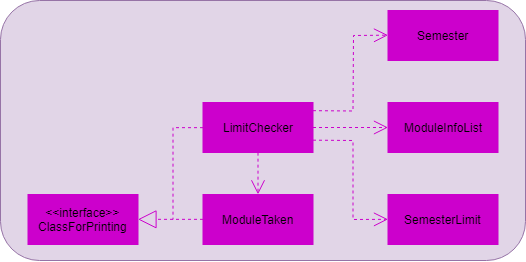

The diagram above was exported from draw.io. Its source (the exported page's mxGraphModel, read from the mxfile embedded in the PNG):
<mxGraphModel dx="690" dy="377" grid="1" gridSize="10" guides="1" tooltips="1" connect="1" arrows="1" fold="1" page="1" pageScale="1" pageWidth="850" pageHeight="1100" math="0" shadow="0">
  <root>
    <mxCell id="HyujOXujPvYJXZx7Eq6q-0" />
    <mxCell id="HyujOXujPvYJXZx7Eq6q-1" parent="HyujOXujPvYJXZx7Eq6q-0" />
    <mxCell id="HyujOXujPvYJXZx7Eq6q-2" value="" style="rounded=1;whiteSpace=wrap;html=1;fillColor=#e1d5e7;strokeColor=#9673a6;" vertex="1" parent="HyujOXujPvYJXZx7Eq6q-1">
      <mxGeometry x="80" y="900" width="525" height="260" as="geometry" />
    </mxCell>
    <mxCell id="HyujOXujPvYJXZx7Eq6q-3" value="&lt;span&gt;LimitChecker&lt;/span&gt;" style="html=1;strokeColor=#CC00CC;shadow=0;fillColor=#CC00CC;" vertex="1" parent="HyujOXujPvYJXZx7Eq6q-1">
      <mxGeometry x="282.5" y="1002" width="110" height="50" as="geometry" />
    </mxCell>
    <mxCell id="HyujOXujPvYJXZx7Eq6q-4" value="&amp;lt;&amp;lt;interface&amp;gt;&amp;gt;&lt;br&gt;ClassForPrinting" style="html=1;strokeColor=#CC00CC;shadow=0;fillColor=#CC00CC;" vertex="1" parent="HyujOXujPvYJXZx7Eq6q-1">
      <mxGeometry x="107.5" y="1094" width="110" height="50" as="geometry" />
    </mxCell>
    <mxCell id="HyujOXujPvYJXZx7Eq6q-5" value="ModuleTaken" style="html=1;strokeColor=#CC00CC;shadow=0;fillColor=#CC00CC;" vertex="1" parent="HyujOXujPvYJXZx7Eq6q-1">
      <mxGeometry x="282.5" y="1094" width="110" height="50" as="geometry" />
    </mxCell>
    <mxCell id="HyujOXujPvYJXZx7Eq6q-6" value="SemesterLimit" style="html=1;strokeColor=#CC00CC;shadow=0;fillColor=#CC00CC;glass=0;" vertex="1" parent="HyujOXujPvYJXZx7Eq6q-1">
      <mxGeometry x="467.5" y="1094" width="110" height="50" as="geometry" />
    </mxCell>
    <mxCell id="HyujOXujPvYJXZx7Eq6q-7" value="ModuleInfoList" style="html=1;strokeColor=#CC00CC;shadow=0;fillColor=#CC00CC;" vertex="1" parent="HyujOXujPvYJXZx7Eq6q-1">
      <mxGeometry x="467.5" y="1002" width="110" height="50" as="geometry" />
    </mxCell>
    <mxCell id="HyujOXujPvYJXZx7Eq6q-8" value="" style="endArrow=open;endSize=12;dashed=1;html=1;strokeColor=#CC00CC;shadow=0;fillColor=#CC00CC;" edge="1" parent="HyujOXujPvYJXZx7Eq6q-1">
      <mxGeometry width="160" relative="1" as="geometry">
        <mxPoint x="392.5" y="1026.9999999999998" as="sourcePoint" />
        <mxPoint x="467.5" y="1026.9999999999998" as="targetPoint" />
      </mxGeometry>
    </mxCell>
    <mxCell id="HyujOXujPvYJXZx7Eq6q-9" value="" style="endArrow=open;endSize=12;dashed=1;html=1;entryX=0.5;entryY=0;entryDx=0;entryDy=0;exitX=0.5;exitY=1;exitDx=0;exitDy=0;strokeColor=#CC00CC;shadow=0;fillColor=#CC00CC;" edge="1" parent="HyujOXujPvYJXZx7Eq6q-1" source="HyujOXujPvYJXZx7Eq6q-3" target="HyujOXujPvYJXZx7Eq6q-5">
      <mxGeometry width="160" relative="1" as="geometry">
        <mxPoint x="332.5" y="1051.5" as="sourcePoint" />
        <mxPoint x="332.5" y="1092" as="targetPoint" />
      </mxGeometry>
    </mxCell>
    <mxCell id="HyujOXujPvYJXZx7Eq6q-10" value="" style="endArrow=open;endSize=12;dashed=1;html=1;exitX=1;exitY=0.75;exitDx=0;exitDy=0;rounded=0;entryX=0;entryY=0.5;entryDx=0;entryDy=0;strokeColor=#CC00CC;shadow=0;fillColor=#CC00CC;" edge="1" parent="HyujOXujPvYJXZx7Eq6q-1" source="HyujOXujPvYJXZx7Eq6q-3" target="HyujOXujPvYJXZx7Eq6q-6">
      <mxGeometry width="160" relative="1" as="geometry">
        <mxPoint x="112.5" y="1162" as="sourcePoint" />
        <mxPoint x="462.5" y="1119" as="targetPoint" />
        <Array as="points">
          <mxPoint x="432.5" y="1040" />
          <mxPoint x="432.5" y="1119" />
        </Array>
      </mxGeometry>
    </mxCell>
    <mxCell id="HyujOXujPvYJXZx7Eq6q-11" value="" style="endArrow=block;endSize=16;endFill=0;html=1;entryX=1;entryY=0.5;entryDx=0;entryDy=0;exitX=0;exitY=0.5;exitDx=0;exitDy=0;rounded=0;strokeColor=#CC00CC;shadow=0;fillColor=#CC00CC;dashed=1;" edge="1" parent="HyujOXujPvYJXZx7Eq6q-1" source="HyujOXujPvYJXZx7Eq6q-5" target="HyujOXujPvYJXZx7Eq6q-4">
      <mxGeometry width="160" relative="1" as="geometry">
        <mxPoint x="292.78571428571433" y="1037.142857142857" as="sourcePoint" />
        <mxPoint x="200.21428571428567" y="1104" as="targetPoint" />
        <Array as="points" />
      </mxGeometry>
    </mxCell>
    <mxCell id="HyujOXujPvYJXZx7Eq6q-12" value="" style="endArrow=none;html=1;edgeStyle=orthogonalEdgeStyle;rounded=0;exitX=0;exitY=0.5;exitDx=0;exitDy=0;strokeColor=#CC00CC;shadow=0;fillColor=#CC00CC;dashed=1;" edge="1" parent="HyujOXujPvYJXZx7Eq6q-1" source="HyujOXujPvYJXZx7Eq6q-3">
      <mxGeometry relative="1" as="geometry">
        <mxPoint x="112.5" y="1162" as="sourcePoint" />
        <mxPoint x="252.5" y="1119" as="targetPoint" />
      </mxGeometry>
    </mxCell>
    <mxCell id="HyujOXujPvYJXZx7Eq6q-13" value="" style="resizable=0;html=1;align=left;verticalAlign=bottom;labelBackgroundColor=#ffffff;fontSize=10;strokeColor=#CC00CC;shadow=0;fillColor=#CC00CC;" connectable="0" vertex="1" parent="HyujOXujPvYJXZx7Eq6q-12">
      <mxGeometry x="-1" relative="1" as="geometry" />
    </mxCell>
    <mxCell id="HyujOXujPvYJXZx7Eq6q-14" value="" style="resizable=0;html=1;align=right;verticalAlign=bottom;labelBackgroundColor=#ffffff;fontSize=10;strokeColor=#CC00CC;shadow=0;fillColor=#CC00CC;" connectable="0" vertex="1" parent="HyujOXujPvYJXZx7Eq6q-12">
      <mxGeometry x="1" relative="1" as="geometry" />
    </mxCell>
    <mxCell id="HyujOXujPvYJXZx7Eq6q-15" value="Semester" style="html=1;strokeColor=#CC00CC;shadow=0;fillColor=#CC00CC;" vertex="1" parent="HyujOXujPvYJXZx7Eq6q-1">
      <mxGeometry x="467.5" y="910" width="110" height="50" as="geometry" />
    </mxCell>
    <mxCell id="HyujOXujPvYJXZx7Eq6q-16" value="" style="endArrow=open;endSize=12;dashed=1;html=1;exitX=1;exitY=0.75;exitDx=0;exitDy=0;rounded=0;strokeColor=#CC00CC;shadow=0;fillColor=#CC00CC;entryX=0;entryY=0.5;entryDx=0;entryDy=0;" edge="1" parent="HyujOXujPvYJXZx7Eq6q-1" target="HyujOXujPvYJXZx7Eq6q-15">
      <mxGeometry width="160" relative="1" as="geometry">
        <mxPoint x="392.5" y="1010.1666666666667" as="sourcePoint" />
        <mxPoint x="467.5" y="1089.3333333333335" as="targetPoint" />
        <Array as="points">
          <mxPoint x="432.5" y="1010.5" />
          <mxPoint x="433" y="935" />
        </Array>
      </mxGeometry>
    </mxCell>
  </root>
</mxGraphModel>